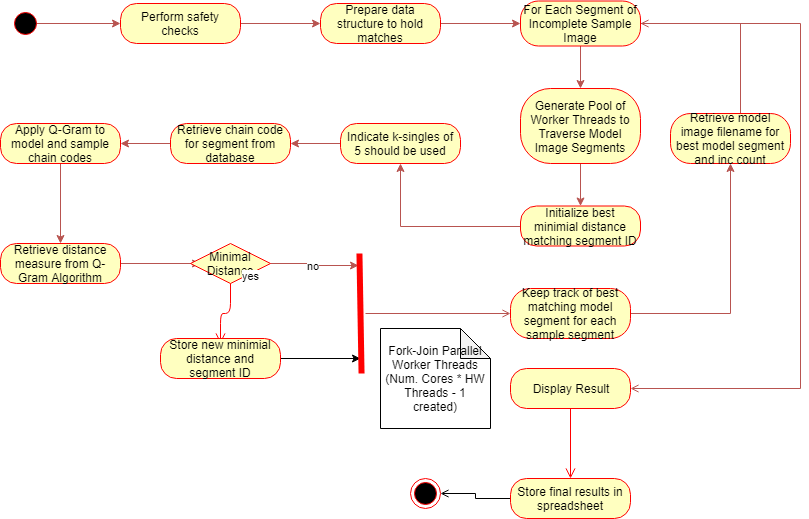

The diagram above was exported from draw.io. Its source (the exported page's mxGraphModel, read from the mxfile embedded in the PNG):
<mxGraphModel dx="1058" dy="808" grid="1" gridSize="10" guides="1" tooltips="1" connect="1" arrows="1" fold="1" page="1" pageScale="1" pageWidth="850" pageHeight="1100" math="0" shadow="0">
  <root>
    <mxCell id="0" />
    <mxCell id="1" parent="0" />
    <mxCell id="_GZdlB_o2lQqe9A4RzZw-3" value="" style="edgeStyle=orthogonalEdgeStyle;rounded=0;orthogonalLoop=1;jettySize=auto;html=1;fillColor=#f8cecc;strokeColor=#b85450;" edge="1" parent="1">
      <mxGeometry relative="1" as="geometry">
        <mxPoint x="70" y="55" as="sourcePoint" />
        <mxPoint x="160" y="55" as="targetPoint" />
      </mxGeometry>
    </mxCell>
    <mxCell id="_GZdlB_o2lQqe9A4RzZw-7" value="" style="edgeStyle=orthogonalEdgeStyle;rounded=0;orthogonalLoop=1;jettySize=auto;html=1;fillColor=#f8cecc;strokeColor=#b85450;" edge="1" parent="1" source="_GZdlB_o2lQqe9A4RzZw-4" target="_GZdlB_o2lQqe9A4RzZw-6">
      <mxGeometry relative="1" as="geometry" />
    </mxCell>
    <mxCell id="_GZdlB_o2lQqe9A4RzZw-4" value="Perform safety checks" style="rounded=1;whiteSpace=wrap;html=1;arcSize=40;fontColor=#000000;fillColor=#ffffc0;strokeColor=#ff0000;" vertex="1" parent="1">
      <mxGeometry x="160" y="35" width="120" height="40" as="geometry" />
    </mxCell>
    <mxCell id="_GZdlB_o2lQqe9A4RzZw-9" value="" style="edgeStyle=orthogonalEdgeStyle;rounded=0;orthogonalLoop=1;jettySize=auto;html=1;fillColor=#f8cecc;strokeColor=#b85450;" edge="1" parent="1" source="_GZdlB_o2lQqe9A4RzZw-6" target="_GZdlB_o2lQqe9A4RzZw-8">
      <mxGeometry relative="1" as="geometry" />
    </mxCell>
    <mxCell id="_GZdlB_o2lQqe9A4RzZw-6" value="Prepare data structure to hold matches" style="rounded=1;whiteSpace=wrap;html=1;arcSize=40;fontColor=#000000;fillColor=#ffffc0;strokeColor=#ff0000;" vertex="1" parent="1">
      <mxGeometry x="360" y="35" width="120" height="40" as="geometry" />
    </mxCell>
    <mxCell id="_GZdlB_o2lQqe9A4RzZw-38" value="" style="edgeStyle=orthogonalEdgeStyle;rounded=0;orthogonalLoop=1;jettySize=auto;html=1;fillColor=#f8cecc;strokeColor=#b85450;" edge="1" parent="1" source="_GZdlB_o2lQqe9A4RzZw-8" target="_GZdlB_o2lQqe9A4RzZw-37">
      <mxGeometry relative="1" as="geometry" />
    </mxCell>
    <mxCell id="_GZdlB_o2lQqe9A4RzZw-55" value="" style="edgeStyle=orthogonalEdgeStyle;rounded=0;orthogonalLoop=1;jettySize=auto;html=1;endArrow=open;endFill=0;entryX=1;entryY=0.5;entryDx=0;entryDy=0;fillColor=#f8cecc;strokeColor=#b85450;" edge="1" parent="1" source="_GZdlB_o2lQqe9A4RzZw-8" target="_GZdlB_o2lQqe9A4RzZw-56">
      <mxGeometry relative="1" as="geometry">
        <mxPoint x="710" y="420" as="targetPoint" />
        <Array as="points">
          <mxPoint x="840" y="55" />
          <mxPoint x="840" y="420" />
        </Array>
      </mxGeometry>
    </mxCell>
    <mxCell id="_GZdlB_o2lQqe9A4RzZw-8" value="For Each Segment of Incomplete Sample Image" style="rounded=1;whiteSpace=wrap;html=1;arcSize=40;fontColor=#000000;fillColor=#ffffc0;strokeColor=#ff0000;" vertex="1" parent="1">
      <mxGeometry x="560" y="32.5" width="120" height="45" as="geometry" />
    </mxCell>
    <mxCell id="_GZdlB_o2lQqe9A4RzZw-40" value="" style="edgeStyle=orthogonalEdgeStyle;rounded=0;orthogonalLoop=1;jettySize=auto;html=1;fillColor=#f8cecc;strokeColor=#b85450;" edge="1" parent="1" source="_GZdlB_o2lQqe9A4RzZw-37" target="_GZdlB_o2lQqe9A4RzZw-10">
      <mxGeometry relative="1" as="geometry" />
    </mxCell>
    <mxCell id="_GZdlB_o2lQqe9A4RzZw-37" value="Generate Pool of Worker Threads to Traverse Model Image Segments" style="rounded=1;whiteSpace=wrap;html=1;arcSize=40;fontColor=#000000;fillColor=#ffffc0;strokeColor=#ff0000;" vertex="1" parent="1">
      <mxGeometry x="560" y="120" width="120" height="75" as="geometry" />
    </mxCell>
    <mxCell id="_GZdlB_o2lQqe9A4RzZw-18" value="" style="edgeStyle=orthogonalEdgeStyle;rounded=0;orthogonalLoop=1;jettySize=auto;html=1;fillColor=#f8cecc;strokeColor=#b85450;" edge="1" parent="1" source="_GZdlB_o2lQqe9A4RzZw-10" target="_GZdlB_o2lQqe9A4RzZw-12">
      <mxGeometry relative="1" as="geometry" />
    </mxCell>
    <mxCell id="_GZdlB_o2lQqe9A4RzZw-10" value="Initialize best minimial distance matching segment ID" style="rounded=1;whiteSpace=wrap;html=1;arcSize=40;fontColor=#000000;fillColor=#ffffc0;strokeColor=#ff0000;" vertex="1" parent="1">
      <mxGeometry x="560" y="237.5" width="120" height="40" as="geometry" />
    </mxCell>
    <mxCell id="_GZdlB_o2lQqe9A4RzZw-19" value="" style="edgeStyle=orthogonalEdgeStyle;rounded=0;orthogonalLoop=1;jettySize=auto;html=1;fillColor=#f8cecc;strokeColor=#b85450;" edge="1" parent="1" source="_GZdlB_o2lQqe9A4RzZw-12" target="_GZdlB_o2lQqe9A4RzZw-14">
      <mxGeometry relative="1" as="geometry" />
    </mxCell>
    <mxCell id="_GZdlB_o2lQqe9A4RzZw-12" value="Indicate k-singles of 5 should be used" style="rounded=1;whiteSpace=wrap;html=1;arcSize=40;fontColor=#000000;fillColor=#ffffc0;strokeColor=#ff0000;" vertex="1" parent="1">
      <mxGeometry x="380" y="155" width="120" height="40" as="geometry" />
    </mxCell>
    <mxCell id="_GZdlB_o2lQqe9A4RzZw-20" value="" style="edgeStyle=orthogonalEdgeStyle;rounded=0;orthogonalLoop=1;jettySize=auto;html=1;fillColor=#f8cecc;strokeColor=#b85450;" edge="1" parent="1" source="_GZdlB_o2lQqe9A4RzZw-14" target="_GZdlB_o2lQqe9A4RzZw-16">
      <mxGeometry relative="1" as="geometry" />
    </mxCell>
    <mxCell id="_GZdlB_o2lQqe9A4RzZw-14" value="Retrieve chain code for segment from database" style="rounded=1;whiteSpace=wrap;html=1;arcSize=40;fontColor=#000000;fillColor=#ffffc0;strokeColor=#ff0000;" vertex="1" parent="1">
      <mxGeometry x="210" y="155" width="120" height="40" as="geometry" />
    </mxCell>
    <mxCell id="_GZdlB_o2lQqe9A4RzZw-22" value="" style="edgeStyle=orthogonalEdgeStyle;rounded=0;orthogonalLoop=1;jettySize=auto;html=1;fillColor=#f8cecc;strokeColor=#b85450;" edge="1" parent="1" source="_GZdlB_o2lQqe9A4RzZw-16" target="_GZdlB_o2lQqe9A4RzZw-21">
      <mxGeometry relative="1" as="geometry" />
    </mxCell>
    <mxCell id="_GZdlB_o2lQqe9A4RzZw-16" value="Apply Q-Gram to model and sample chain codes" style="rounded=1;whiteSpace=wrap;html=1;arcSize=40;fontColor=#000000;fillColor=#ffffc0;strokeColor=#ff0000;" vertex="1" parent="1">
      <mxGeometry x="40" y="155" width="120" height="40" as="geometry" />
    </mxCell>
    <mxCell id="_GZdlB_o2lQqe9A4RzZw-24" value="" style="edgeStyle=orthogonalEdgeStyle;rounded=0;orthogonalLoop=1;jettySize=auto;html=1;fillColor=#f8cecc;strokeColor=#b85450;" edge="1" parent="1" source="_GZdlB_o2lQqe9A4RzZw-21">
      <mxGeometry relative="1" as="geometry">
        <mxPoint x="240" y="295" as="targetPoint" />
      </mxGeometry>
    </mxCell>
    <mxCell id="_GZdlB_o2lQqe9A4RzZw-21" value="Retrieve distance measure from Q-Gram Algorithm" style="rounded=1;whiteSpace=wrap;html=1;arcSize=40;fontColor=#000000;fillColor=#ffffc0;strokeColor=#ff0000;" vertex="1" parent="1">
      <mxGeometry x="40" y="275" width="120" height="40" as="geometry" />
    </mxCell>
    <mxCell id="_GZdlB_o2lQqe9A4RzZw-42" value="no" style="edgeStyle=orthogonalEdgeStyle;rounded=0;orthogonalLoop=1;jettySize=auto;html=1;entryX=0.1;entryY=0.616;entryDx=0;entryDy=0;entryPerimeter=0;fillColor=#f8cecc;strokeColor=#b85450;" edge="1" parent="1" source="_GZdlB_o2lQqe9A4RzZw-25" target="_GZdlB_o2lQqe9A4RzZw-31">
      <mxGeometry relative="1" as="geometry">
        <mxPoint x="390" y="295" as="targetPoint" />
      </mxGeometry>
    </mxCell>
    <mxCell id="_GZdlB_o2lQqe9A4RzZw-25" value="Minimal Distance" style="rhombus;whiteSpace=wrap;html=1;fillColor=#ffffc0;strokeColor=#ff0000;" vertex="1" parent="1">
      <mxGeometry x="230" y="275" width="80" height="40" as="geometry" />
    </mxCell>
    <mxCell id="_GZdlB_o2lQqe9A4RzZw-27" value="yes" style="edgeStyle=orthogonalEdgeStyle;html=1;align=left;verticalAlign=top;endArrow=open;endSize=8;strokeColor=#ff0000;" edge="1" source="_GZdlB_o2lQqe9A4RzZw-25" parent="1">
      <mxGeometry x="-1" y="22" relative="1" as="geometry">
        <mxPoint x="260" y="375" as="targetPoint" />
        <mxPoint x="-12" y="-20" as="offset" />
      </mxGeometry>
    </mxCell>
    <mxCell id="_GZdlB_o2lQqe9A4RzZw-30" value="" style="edgeStyle=orthogonalEdgeStyle;rounded=0;orthogonalLoop=1;jettySize=auto;html=1;" edge="1" parent="1" source="_GZdlB_o2lQqe9A4RzZw-28">
      <mxGeometry relative="1" as="geometry">
        <mxPoint x="400" y="390" as="targetPoint" />
      </mxGeometry>
    </mxCell>
    <mxCell id="_GZdlB_o2lQqe9A4RzZw-28" value="Store new minimial distance and segment ID" style="rounded=1;whiteSpace=wrap;html=1;arcSize=40;fontColor=#000000;fillColor=#ffffc0;strokeColor=#ff0000;" vertex="1" parent="1">
      <mxGeometry x="200" y="370" width="120" height="40" as="geometry" />
    </mxCell>
    <mxCell id="_GZdlB_o2lQqe9A4RzZw-46" value="" style="edgeStyle=orthogonalEdgeStyle;rounded=0;orthogonalLoop=1;jettySize=auto;html=1;endArrow=open;endFill=0;fillColor=#f8cecc;strokeColor=#b85450;" edge="1" parent="1" source="_GZdlB_o2lQqe9A4RzZw-31">
      <mxGeometry relative="1" as="geometry">
        <mxPoint x="550" y="345" as="targetPoint" />
      </mxGeometry>
    </mxCell>
    <mxCell id="_GZdlB_o2lQqe9A4RzZw-31" value="" style="shape=line;html=1;strokeWidth=6;strokeColor=#ff0000;rotation=89;" vertex="1" parent="1">
      <mxGeometry x="340" y="340" width="120" height="10" as="geometry" />
    </mxCell>
    <mxCell id="_GZdlB_o2lQqe9A4RzZw-47" value="" style="edgeStyle=orthogonalEdgeStyle;rounded=0;orthogonalLoop=1;jettySize=auto;html=1;entryX=0.5;entryY=1;entryDx=0;entryDy=0;fillColor=#f8cecc;strokeColor=#b85450;" edge="1" parent="1" source="_GZdlB_o2lQqe9A4RzZw-48" target="_GZdlB_o2lQqe9A4RzZw-51">
      <mxGeometry relative="1" as="geometry">
        <mxPoint x="787" y="197" as="targetPoint" />
        <Array as="points">
          <mxPoint x="770" y="345" />
        </Array>
      </mxGeometry>
    </mxCell>
    <mxCell id="_GZdlB_o2lQqe9A4RzZw-48" value="Keep track of best matching model segment for each sample segment" style="rounded=1;whiteSpace=wrap;html=1;arcSize=40;fontColor=#000000;fillColor=#ffffc0;strokeColor=#ff0000;" vertex="1" parent="1">
      <mxGeometry x="550" y="320" width="120" height="50" as="geometry" />
    </mxCell>
    <mxCell id="_GZdlB_o2lQqe9A4RzZw-53" value="" style="edgeStyle=orthogonalEdgeStyle;rounded=0;orthogonalLoop=1;jettySize=auto;html=1;endArrow=open;endFill=0;entryX=1;entryY=0.5;entryDx=0;entryDy=0;fillColor=#f8cecc;strokeColor=#b85450;" edge="1" parent="1" source="_GZdlB_o2lQqe9A4RzZw-51" target="_GZdlB_o2lQqe9A4RzZw-8">
      <mxGeometry relative="1" as="geometry">
        <mxPoint x="780" y="65" as="targetPoint" />
        <Array as="points">
          <mxPoint x="780" y="55" />
        </Array>
      </mxGeometry>
    </mxCell>
    <mxCell id="_GZdlB_o2lQqe9A4RzZw-51" value="Retrieve model image filename for best model segment and inc count" style="rounded=1;whiteSpace=wrap;html=1;arcSize=40;fontColor=#000000;fillColor=#ffffc0;strokeColor=#ff0000;" vertex="1" parent="1">
      <mxGeometry x="710" y="145" width="120" height="50" as="geometry" />
    </mxCell>
    <mxCell id="_GZdlB_o2lQqe9A4RzZw-56" value="Display Result" style="rounded=1;whiteSpace=wrap;html=1;arcSize=40;fontColor=#000000;fillColor=#ffffc0;strokeColor=#ff0000;" vertex="1" parent="1">
      <mxGeometry x="550" y="400" width="120" height="40" as="geometry" />
    </mxCell>
    <mxCell id="_GZdlB_o2lQqe9A4RzZw-57" value="" style="edgeStyle=orthogonalEdgeStyle;html=1;verticalAlign=bottom;endArrow=open;endSize=8;strokeColor=#ff0000;" edge="1" source="_GZdlB_o2lQqe9A4RzZw-56" parent="1">
      <mxGeometry relative="1" as="geometry">
        <mxPoint x="610" y="510" as="targetPoint" />
      </mxGeometry>
    </mxCell>
    <mxCell id="_GZdlB_o2lQqe9A4RzZw-63" value="" style="edgeStyle=orthogonalEdgeStyle;rounded=0;orthogonalLoop=1;jettySize=auto;html=1;endArrow=open;endFill=0;" edge="1" parent="1" source="_GZdlB_o2lQqe9A4RzZw-60" target="_GZdlB_o2lQqe9A4RzZw-62">
      <mxGeometry relative="1" as="geometry" />
    </mxCell>
    <mxCell id="_GZdlB_o2lQqe9A4RzZw-60" value="Store final results in spreadsheet" style="rounded=1;whiteSpace=wrap;html=1;arcSize=40;fontColor=#000000;fillColor=#ffffc0;strokeColor=#ff0000;" vertex="1" parent="1">
      <mxGeometry x="550" y="510" width="120" height="40" as="geometry" />
    </mxCell>
    <mxCell id="_GZdlB_o2lQqe9A4RzZw-61" value="Fork-Join Parallel Worker Threads (Num. Cores * HW Threads - 1 created)" style="shape=note;whiteSpace=wrap;html=1;backgroundOutline=1;darkOpacity=0.05;" vertex="1" parent="1">
      <mxGeometry x="420" y="360" width="110" height="100" as="geometry" />
    </mxCell>
    <mxCell id="_GZdlB_o2lQqe9A4RzZw-62" value="" style="ellipse;html=1;shape=endState;fillColor=#000000;strokeColor=#ff0000;" vertex="1" parent="1">
      <mxGeometry x="450" y="510" width="30" height="30" as="geometry" />
    </mxCell>
    <mxCell id="_GZdlB_o2lQqe9A4RzZw-64" value="" style="ellipse;html=1;shape=startState;fillColor=#000000;strokeColor=#ff0000;" vertex="1" parent="1">
      <mxGeometry x="50" y="40" width="30" height="30" as="geometry" />
    </mxCell>
  </root>
</mxGraphModel>